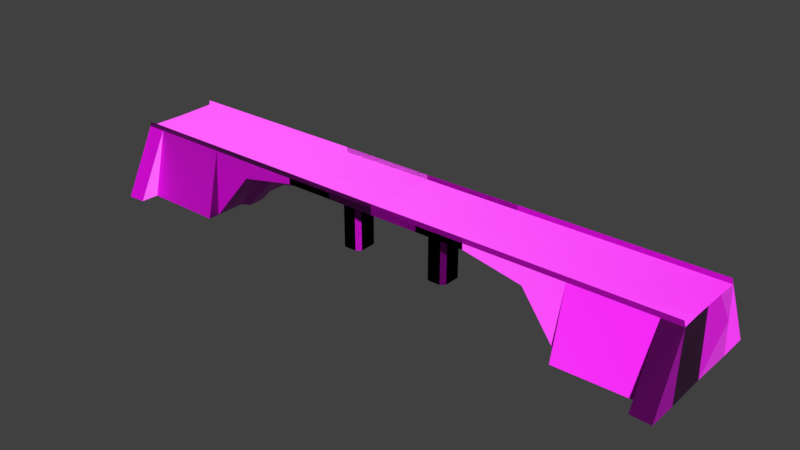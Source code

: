 # Source: Overpass_2.blend  (saved by Blender 2.80.75; exported with 4.5.12 LTS)
import bpy
from mathutils import Matrix  # noqa: F401  (used for matrix-valued properties, if any)

bpy.ops.wm.read_factory_settings(use_empty=True)
scene = bpy.context.scene
scene.name = 'Scene'

# ---- collections
col_collection_1 = bpy.data.collections.new('Collection 1'); scene.collection.children.link(col_collection_1)

# ---- images (referenced by path relative to the original .blend; pixels are not part of the script)
import os
ASSET_DIR = os.environ.get("B2B_ASSET_DIR", "")  # directory of the original .blend (textures are referenced by path, not embedded)
HERE = os.path.dirname(os.path.abspath(__file__))  # packed textures are extracted next to this script under _unpacked/

def load_image(name, relpath, width, height, colorspace="sRGB"):
    """Load a texture the original file referenced (path relative to the .blend, or extracted next to this script)."""
    p = next((c for c in (os.path.join(HERE, relpath), os.path.join(ASSET_DIR, relpath)) if relpath and os.path.exists(c)), "")
    if p:
        img = bpy.data.images.load(p, check_existing=True)
        img.name = name
    else:  # same state as the original file: an image datablock whose file is absent (Cycles renders it pink)
        img = bpy.data.images.new(name, width, height)
        img.source = "FILE"
        img.filepath = "//" + (relpath or name)
    img.colorspace_settings.name = colorspace
    return img
img_facility_textures_child_png = load_image('Facility Textures CHILD.png', 'Facility Textures CHILD.png', 1024, 1024, 'sRGB')
img_facility_normals_2_png = load_image('Facility Normals 2.png', 'Facility Normals 2.png', 1024, 1024, 'sRGB')

# ---- materials (node trees are filled in below, after node groups)
mat_texture = bpy.data.materials.new('Texture')
mat_texture.use_transparent_shadow = False

# ---- material node trees
mat_texture.use_nodes = True; mat_texture.node_tree.nodes.clear()
_N = mat_texture.node_tree.nodes; _L = mat_texture.node_tree.links
n0 = _N.new('ShaderNodeOutputMaterial'); n0.name = 'Material Output'; n0.location = (427, 338)
n1 = _N.new('ShaderNodeBsdfPrincipled'); n1.name = 'Principled BSDF'; n1.location = (137, 338)
n1.distribution = 'GGX'
n1.subsurface_method = 'BURLEY'
n1.inputs[3].default_value = 1.45
n1.inputs[27].default_value = (0.0, 0.0, 0.0, 1.0)
n1.inputs[28].default_value = 1.0
n2 = _N.new('ShaderNodeTexImage'); n2.name = 'Image Texture'; n2.location = (-460, 470)
n2.image = img_facility_textures_child_png
n3 = _N.new('ShaderNodeTexImage'); n3.name = 'Image Texture.001'; n3.location = (-454, -364)
n3.image = img_facility_textures_child_png
n4 = _N.new('ShaderNodeNormalMap'); n4.name = 'Normal Map'; n4.location = (-286, 43)
n5 = _N.new('ShaderNodeTexImage'); n5.name = 'Image Texture.002'; n5.location = (-753, 108)
n5.image = img_facility_normals_2_png
_L.new(n1.outputs[0], n0.inputs[0])
_L.new(n2.outputs[0], n1.inputs[0])
_L.new(n4.outputs[0], n1.inputs[5])
_L.new(n5.outputs[0], n4.inputs[1])
n0.is_active_output = True

# ---- world
world_world = bpy.data.worlds.new('World'); scene.world = world_world
world_world.color = (0.05088, 0.05088, 0.05088)
world_world.use_sun_shadow = False
world_world.sun_shadow_jitter_overblur = 0.0

# ---- meshes
me_cube = bpy.data.meshes.new('Cube')
me_cube.from_pydata([(0.02773, -5.056, 8.607), (-0.04238, -5.034, 9.39), (0.02773, -1.685, 7.496), (0.02773, -1.081, 6.61), (5.509, -1.685, 7.496), (5.023, -1.081, 6.61), (5.509, -1.685, 0.7851), (5.023, -1.081, 0.7286), (38.21, -5.056, 9.379), (12.7, -5.056, 8.607), (6.364, -5.056, 8.607), (6.364, -5.056, 9.379), (38.21, -5.587, 0.7479), (20.27, -5.056, 7.104), (25.37, -5.587, 0.7479), (12.7, -5.056, 10.04), (25.41, -5.056, 10.04), (38.04, -5.056, 10.04), (12.7, -1.685, 7.496), (6.364, -1.685, 7.496), (20.27, -1.685, 5.992), (25.37, -1.685, 0.7479), (12.7, -1.081, 6.61), (6.364, -1.081, 6.61), (20.27, -1.081, 5.107), (24.37, -1.081, 0.7159), (7.219, -1.685, 7.496), (7.705, -1.081, 6.61), (6.364, -1.685, 0.7851), (7.219, -1.685, 0.7851), (7.705, -1.081, 0.7286), (25.41, -5.056, 9.379), (12.7, -5.056, 9.372), (-0.04238, -5.034, 9.975), (35.86, -5.587, 0.7479), (35.66, -5.056, 10.04), (35.68, -5.056, 9.379), (25.37, -7.103, 0.7479), (35.67, -7.103, 0.8341), (38.21, -9.47, 0.7832), (35.67, -9.47, 0.9032), (38.13, -2.528, 9.379), (38.13, 0.005251, 0.7479), (38.21, -5.321, 5.063), (0.02773, 5.056, 8.607), (-0.04238, 5.034, 9.39), (0.02773, 1.685, 7.496), (0.02773, 1.081, 6.61), (5.509, 1.685, 7.496), (5.023, 1.081, 6.61), (5.509, 1.685, 0.7851), (5.023, 1.081, 0.7286), (38.21, 5.056, 9.379), (12.7, 5.056, 8.607), (6.364, 5.056, 8.607), (6.364, 5.056, 9.379), (38.21, 5.587, 0.7479), (20.27, 5.056, 7.104), (25.37, 5.587, 0.7479), (12.7, 5.056, 10.04), (25.41, 5.056, 10.04), (38.04, 5.056, 10.04), (12.7, 1.685, 7.496), (6.364, 1.685, 7.496), (38.05, 0.0, 9.379), (20.27, 1.685, 5.992), (25.37, 1.685, 0.7479), (12.7, 1.081, 6.61), (6.364, 1.081, 6.61), (20.27, 1.081, 5.107), (24.37, 1.081, 0.7159), (7.219, 1.685, 7.496), (7.705, 1.081, 6.61), (6.364, 1.685, 0.7851), (7.219, 1.685, 0.7851), (7.705, 1.081, 0.7286), (0.02773, 0.0, 6.61), (5.023, 0.0, 6.61), (5.023, 0.0, 0.7286), (12.7, 0.0, 6.61), (20.27, 0.0, 5.107), (24.37, 0.0, 0.7159), (7.705, 0.0, 6.61), (7.705, 0.0, 0.7286), (25.41, 5.056, 9.379), (12.7, 5.056, 9.372), (-0.04238, 5.034, 9.975), (35.86, 5.587, 0.7479), (35.66, 5.056, 10.04), (35.68, 5.056, 9.379), (25.37, 7.103, 0.7479), (35.67, 7.103, 0.8341), (38.21, 9.47, 0.7832), (35.67, 9.47, 0.9032), (38.13, 2.528, 9.379), (38.13, -0.005251, 0.7479), (38.21, 5.321, 5.063), (0.02773, -5.056, 8.607), (-0.04238, -5.034, 9.39), (0.02773, -1.685, 7.496), (0.02773, -1.081, 6.61), (5.509, -1.685, 7.496), (5.023, -1.081, 6.61), (5.509, -1.685, 0.7851), (5.023, -1.081, 0.7286), (12.7, -5.056, 8.607), (6.364, -5.056, 8.607), (6.364, -5.056, 9.379), (12.7, -5.056, 10.04), (12.7, -1.685, 7.496), (6.364, -1.685, 7.496), (12.7, -1.081, 6.61), (6.364, -1.081, 6.61), (7.219, -1.685, 7.496), (7.705, -1.081, 6.61), (6.364, -1.685, 0.7851), (7.219, -1.685, 0.7851), (7.705, -1.081, 0.7286), (12.7, -5.056, 9.372), (-0.04238, -5.034, 9.975), (0.02773, 5.056, 8.607), (-0.04238, 5.034, 9.39), (0.02773, 1.685, 7.496), (0.02773, 1.081, 6.61), (5.509, 1.685, 7.496), (5.023, 1.081, 6.61), (5.509, 1.685, 0.7851), (5.023, 1.081, 0.7286), (12.7, 5.056, 8.607), (6.364, 5.056, 8.607), (6.364, 5.056, 9.379), (12.7, 5.056, 10.04), (12.7, 1.685, 7.496), (6.364, 1.685, 7.496), (12.7, 1.081, 6.61), (6.364, 1.081, 6.61), (7.219, 1.685, 7.496), (7.705, 1.081, 6.61), (6.364, 1.685, 0.7851), (7.219, 1.685, 0.7851), (7.705, 1.081, 0.7286), (0.02773, 0.0, 6.61), (5.023, 0.0, 6.61), (5.023, 0.0, 0.7286), (12.7, 0.0, 6.61), (7.705, 0.0, 6.61), (7.705, 0.0, 0.7286), (12.7, 5.056, 9.372), (-0.04238, 5.034, 9.975), (-0.02773, -5.056, 8.607), (0.04238, -5.034, 9.39), (-0.02773, -1.685, 7.496), (-0.02773, -1.081, 6.61), (-5.509, -1.685, 7.496), (-5.023, -1.081, 6.61), (-5.509, -1.685, 0.7851), (-5.023, -1.081, 0.7286), (-38.21, -5.056, 9.379), (-12.7, -5.056, 8.607), (-6.364, -5.056, 8.607), (-6.364, -5.056, 9.379), (-38.21, -5.587, 0.7479), (-20.27, -5.056, 7.104), (-25.37, -5.587, 0.7479), (-12.7, -5.056, 10.04), (-25.41, -5.056, 10.04), (-38.04, -5.056, 10.04), (-12.7, -1.685, 7.496), (-6.364, -1.685, 7.496), (-20.27, -1.685, 5.992), (-25.37, -1.685, 0.7479), (-12.7, -1.081, 6.61), (-6.364, -1.081, 6.61), (-20.27, -1.081, 5.107), (-24.37, -1.081, 0.7159), (-7.219, -1.685, 7.496), (-7.705, -1.081, 6.61), (-6.364, -1.685, 0.7851), (-7.219, -1.685, 0.7851), (-7.705, -1.081, 0.7286), (-25.41, -5.056, 9.379), (-12.7, -5.056, 9.372), (0.04238, -5.034, 9.975), (-35.86, -5.587, 0.7479), (-35.66, -5.056, 10.04), (-35.68, -5.056, 9.379), (-25.37, -7.103, 0.7479), (-35.67, -7.103, 0.8341), (-38.21, -9.47, 0.7832), (-35.67, -9.47, 0.9032), (-38.13, -2.528, 9.379), (-38.13, 0.005251, 0.7479), (-38.21, -5.321, 5.063), (-0.02773, 5.056, 8.607), (0.04238, 5.034, 9.39), (-0.02773, 1.685, 7.496), (-0.02773, 1.081, 6.61), (-5.509, 1.685, 7.496), (-5.023, 1.081, 6.61), (-5.509, 1.685, 0.7851), (-5.023, 1.081, 0.7286), (-38.21, 5.056, 9.379), (-12.7, 5.056, 8.607), (-6.364, 5.056, 8.607), (-6.364, 5.056, 9.379), (-38.21, 5.587, 0.7479), (-20.27, 5.056, 7.104), (-25.37, 5.587, 0.7479), (-12.7, 5.056, 10.04), (-25.41, 5.056, 10.04), (-38.04, 5.056, 10.04), (-12.7, 1.685, 7.496), (-6.364, 1.685, 7.496), (-38.05, 0.0, 9.379), (-20.27, 1.685, 5.992), (-25.37, 1.685, 0.7479), (-12.7, 1.081, 6.61), (-6.364, 1.081, 6.61), (-20.27, 1.081, 5.107), (-24.37, 1.081, 0.7159), (-7.219, 1.685, 7.496), (-7.705, 1.081, 6.61), (-6.364, 1.685, 0.7851), (-7.219, 1.685, 0.7851), (-7.705, 1.081, 0.7286), (-0.02773, 0.0, 6.61), (-5.023, 0.0, 6.61), (-5.023, 0.0, 0.7286), (-12.7, 0.0, 6.61), (-20.27, 0.0, 5.107), (-24.37, 0.0, 0.7159), (-7.705, 0.0, 6.61), (-7.705, 0.0, 0.7286), (-25.41, 5.056, 9.379), (-12.7, 5.056, 9.372), (0.04238, 5.034, 9.975), (-35.86, 5.587, 0.7479), (-35.66, 5.056, 10.04), (-35.68, 5.056, 9.379), (-25.37, 7.103, 0.7479), (-35.67, 7.103, 0.8341), (-38.21, 9.47, 0.7832), (-35.67, 9.47, 0.9032), (-38.13, 2.528, 9.379), (-38.13, -0.005251, 0.7479), (-38.21, 5.321, 5.063), (-0.02773, -5.056, 8.607), (0.04238, -5.034, 9.39), (-0.02773, -1.685, 7.496), (-0.02773, -1.081, 6.61), (-5.509, -1.685, 7.496), (-5.023, -1.081, 6.61), (-5.509, -1.685, 0.7851), (-5.023, -1.081, 0.7286), (-12.7, -5.056, 8.607), (-6.364, -5.056, 8.607), (-6.364, -5.056, 9.379), (-12.7, -5.056, 10.04), (-12.7, -1.685, 7.496), (-6.364, -1.685, 7.496), (-12.7, -1.081, 6.61), (-6.364, -1.081, 6.61), (-7.219, -1.685, 7.496), (-7.705, -1.081, 6.61), (-6.364, -1.685, 0.7851), (-7.219, -1.685, 0.7851), (-7.705, -1.081, 0.7286), (-12.7, -5.056, 9.372), (0.04238, -5.034, 9.975), (-0.02773, 5.056, 8.607), (0.04238, 5.034, 9.39), (-0.02773, 1.685, 7.496), (-0.02773, 1.081, 6.61), (-5.509, 1.685, 7.496), (-5.023, 1.081, 6.61), (-5.509, 1.685, 0.7851), (-5.023, 1.081, 0.7286), (-12.7, 5.056, 8.607), (-6.364, 5.056, 8.607), (-6.364, 5.056, 9.379), (-12.7, 5.056, 10.04), (-12.7, 1.685, 7.496), (-6.364, 1.685, 7.496), (-12.7, 1.081, 6.61), (-6.364, 1.081, 6.61), (-7.219, 1.685, 7.496), (-7.705, 1.081, 6.61), (-6.364, 1.685, 0.7851), (-7.219, 1.685, 0.7851), (-7.705, 1.081, 0.7286), (-0.02773, 0.0, 6.61), (-5.023, 0.0, 6.61), (-5.023, 0.0, 0.7286), (-12.7, 0.0, 6.61), (-7.705, 0.0, 6.61), (-7.705, 0.0, 0.7286), (-12.7, 5.056, 9.372), (0.04238, 5.034, 9.975)], [(19, 23), (63, 68), (110, 112), (133, 135), (168, 172), (212, 217), (259, 261), (282, 284), (11, 55)], [(19, 26, 18, 9, 10, 0, 2, 4), (77, 5, 3, 76), (4, 5, 7, 6), (4, 2, 3, 5), (19, 4, 6, 28, 29, 26), (5, 77, 78, 7), (18, 20, 13, 9), (36, 35, 16, 31), (20, 21, 14, 13), (20, 24, 25, 21), (80, 81, 25, 24), (82, 79, 22, 27), (79, 80, 24, 22), (26, 29, 30, 27), (18, 22, 24, 20), (26, 27, 22, 18), (27, 30, 83, 82), (8, 17, 35, 36), (9, 32, 11, 10), (13, 14, 31, 32, 9), (1, 0, 10, 11), (15, 32, 31, 16), (15, 33, 1, 11, 32), (12, 43, 8, 36, 34), (14, 34, 36, 31), (40, 39, 8, 36), (12, 34, 40, 39), (34, 14, 37, 38), (37, 31, 36, 38), (34, 40, 38), (12, 39, 8, 43), (37, 14, 31), (38, 36, 40), (8, 41, 64, 42, 12, 43), (78, 83, 30, 29, 28, 6, 7), (63, 48, 46, 44, 54, 53, 62, 71), (77, 76, 47, 49), (48, 50, 51, 49), (48, 49, 47, 46), (63, 71, 74, 73, 50, 48), (49, 51, 78, 77), (62, 53, 57, 65), (89, 84, 60, 88), (65, 57, 58, 66), (65, 66, 70, 69), (80, 69, 70, 81), (82, 72, 67, 79), (79, 67, 69, 80), (71, 72, 75, 74), (62, 65, 69, 67), (71, 62, 67, 72), (72, 82, 83, 75), (52, 89, 88, 61), (53, 54, 55, 85), (57, 53, 85, 84, 58), (45, 55, 54, 44), (59, 60, 84, 85), (59, 85, 55, 45, 86), (56, 87, 89, 52, 96), (58, 84, 89, 87), (93, 89, 52, 92), (56, 92, 93, 87), (87, 91, 90, 58), (90, 91, 89, 84), (87, 91, 93), (56, 96, 52, 92), (90, 84, 58), (91, 93, 89), (52, 96, 56, 95, 64, 94), (78, 51, 50, 73, 74, 75, 83), (110, 113, 109, 105, 106, 97, 99, 101), (142, 102, 100, 141), (101, 102, 104, 103), (101, 99, 100, 102), (110, 101, 103, 115, 116, 113), (102, 142, 143, 104), (145, 144, 111, 114), (113, 116, 117, 114), (113, 114, 111, 109), (114, 117, 146, 145), (105, 118, 107, 106), (98, 97, 106, 107), (108, 119, 98, 107, 118), (143, 146, 117, 116, 115, 103, 104), (133, 124, 122, 120, 129, 128, 132, 136), (142, 141, 123, 125), (124, 126, 127, 125), (124, 125, 123, 122), (133, 136, 139, 138, 126, 124), (125, 127, 143, 142), (145, 137, 134, 144), (136, 137, 140, 139), (136, 132, 134, 137), (137, 145, 146, 140), (128, 129, 130, 147), (121, 130, 129, 120), (131, 147, 130, 121, 148), (143, 127, 126, 138, 139, 140, 146), (168, 153, 151, 149, 159, 158, 167, 175), (226, 225, 152, 154), (153, 155, 156, 154), (153, 154, 152, 151), (168, 175, 178, 177, 155, 153), (154, 156, 227, 226), (167, 158, 162, 169), (185, 180, 165, 184), (169, 162, 163, 170), (169, 170, 174, 173), (229, 173, 174, 230), (231, 176, 171, 228), (228, 171, 173, 229), (175, 176, 179, 178), (167, 169, 173, 171), (175, 167, 171, 176), (176, 231, 232, 179), (157, 185, 184, 166), (158, 159, 160, 181), (162, 158, 181, 180, 163), (150, 160, 159, 149), (164, 165, 180, 181), (164, 181, 160, 150, 182), (161, 183, 185, 157, 192), (163, 180, 185, 183), (189, 185, 157, 188), (161, 188, 189, 183), (183, 187, 186, 163), (186, 187, 185, 180), (183, 187, 189), (161, 192, 157, 188), (186, 180, 163), (187, 189, 185), (157, 192, 161, 191, 213, 190), (227, 156, 155, 177, 178, 179, 232), (212, 220, 211, 202, 203, 193, 195, 197), (226, 198, 196, 225), (197, 198, 200, 199), (197, 195, 196, 198), (212, 197, 199, 222, 223, 220), (198, 226, 227, 200), (211, 214, 206, 202), (238, 237, 209, 233), (214, 215, 207, 206), (214, 218, 219, 215), (229, 230, 219, 218), (231, 228, 216, 221), (228, 229, 218, 216), (220, 223, 224, 221), (211, 216, 218, 214), (220, 221, 216, 211), (221, 224, 232, 231), (201, 210, 237, 238), (202, 234, 204, 203), (206, 207, 233, 234, 202), (194, 193, 203, 204), (208, 234, 233, 209), (208, 235, 194, 204, 234), (205, 245, 201, 238, 236), (207, 236, 238, 233), (242, 241, 201, 238), (205, 236, 242, 241), (236, 207, 239, 240), (239, 233, 238, 240), (236, 242, 240), (205, 241, 201, 245), (239, 207, 233), (240, 238, 242), (201, 243, 213, 244, 205, 245), (227, 232, 224, 223, 222, 199, 200), (259, 250, 248, 246, 255, 254, 258, 262), (291, 290, 249, 251), (250, 252, 253, 251), (250, 251, 249, 248), (259, 262, 265, 264, 252, 250), (251, 253, 292, 291), (294, 263, 260, 293), (262, 263, 266, 265), (262, 258, 260, 263), (263, 294, 295, 266), (254, 255, 256, 267), (247, 256, 255, 246), (257, 267, 256, 247, 268), (292, 253, 252, 264, 265, 266, 295), (282, 285, 281, 277, 278, 269, 271, 273), (291, 274, 272, 290), (273, 274, 276, 275), (273, 271, 272, 274), (282, 273, 275, 287, 288, 285), (274, 291, 292, 276), (294, 293, 283, 286), (285, 288, 289, 286), (285, 286, 283, 281), (286, 289, 295, 294), (277, 296, 279, 278), (270, 269, 278, 279), (280, 297, 270, 279, 296), (292, 295, 289, 288, 287, 275, 276), (41, 8, 36, 31, 32, 118, 107, 11, 247, 98, 160, 256, 267, 181, 180, 185, 157, 190, 213, 243, 201, 238, 233, 296, 234, 204, 279, 121, 270, 55, 130, 147, 85, 84, 89, 52, 94)])
me_cube.polygons.foreach_set('material_index', [1, 0, 1, 1, 1, 0, 1, 0, 1, 1, 0, 0, 0, 1, 1, 1, 0, 0, 1, 1, 1, 0, 1, 0, 0, 1, 0, 0, 0, 0, 1, 0, 1, 0, 0, 1, 0, 1, 1, 1, 0, 1, 0, 1, 1, 0, 0, 0, 1, 1, 1, 0, 0, 1, 1, 1, 0, 1, 0, 0, 1, 0, 0, 0, 0, 1, 0, 1, 0, 0, 1, 0, 1, 1, 1, 0, 0, 1, 1, 0, 1, 1, 1, 0, 1, 0, 1, 1, 1, 0, 0, 1, 1, 0, 1, 1, 1, 0, 1, 0, 1, 1, 1, 0, 1, 0, 1, 1, 0, 0, 0, 1, 1, 1, 0, 0, 1, 1, 1, 0, 1, 0, 0, 1, 0, 0, 0, 0, 1, 0, 1, 0, 0, 1, 0, 1, 1, 1, 0, 1, 0, 1, 1, 0, 0, 0, 1, 1, 1, 0, 0, 1, 1, 1, 0, 1, 0, 0, 1, 0, 0, 0, 0, 1, 0, 1, 0, 0, 1, 0, 1, 1, 1, 0, 0, 1, 1, 0, 1, 1, 1, 0, 1, 0, 1, 1, 1, 0, 0, 1, 1, 0, 1, 1, 1, 0, 1])
_uv = me_cube.uv_layers.new(name='UVMap')
_uv.uv.foreach_set('vector', [0.9216, 0.5861, 0.9267, 0.5861, 0.962, 0.5855, 0.9632, 0.7225, 0.9227, 0.7231, 0.8774, 0.7237, 0.8762, 0.5868, 0.9164, 0.5862, 0.4461, 0.6903, 0.4477, 0.6903, 0.4477, 0.6955, 0.4461, 0.6955, 0.5983, 0.1308, 0.5571, 0.1704, 0.2391, 0.1703, 0.2386, 0.1308, 0.5915, 0.1675, 0.2402, 0.1687, 0.2412, 0.1274, 0.5563, 0.1296, 0.896, 0.2465, 0.9501, 0.2465, 0.9507, 0.1337, 0.8966, 0.1337, 0.8425, 0.1336, 0.842, 0.2464, 0.3705, 0.5048, 0.3953, 0.5048, 0.396, 0.5602, 0.3712, 0.5603, 0.839, 0.5859, 1.001, 0.5833, 1.001, 0.7213, 0.8397, 0.7239, 0.2896, 0.6101, 0.2894, 0.6114, 0.1843, 0.6115, 0.1842, 0.6102, 0.8572, 0.7078, 0.8532, 0.5738, 0.9882, 0.5749, 0.9883, 0.7205, 0.2465, 0.1688, 0.2749, 0.1292, 0.5699, 0.1289, 0.6, 0.1686, 0.4461, 0.6745, 0.4461, 0.6702, 0.4477, 0.6702, 0.4477, 0.6745, 0.4461, 0.6875, 0.4461, 0.6823, 0.4477, 0.6823, 0.4477, 0.6875, 0.4461, 0.6823, 0.4461, 0.6745, 0.4477, 0.6745, 0.4477, 0.6823, 0.2448, 0.1285, 0.5965, 0.1298, 0.5985, 0.1701, 0.2876, 0.169, 0.2467, 0.1709, 0.2548, 0.1277, 0.603, 0.13, 0.5949, 0.1732, 0.2424, 0.1686, 0.2624, 0.1284, 0.5963, 0.1279, 0.5962, 0.1686, 0.3704, 0.5048, 0.3712, 0.5603, 0.3463, 0.5603, 0.3456, 0.5049, 0.292, 0.6083, 0.292, 0.6112, 0.2813, 0.6112, 0.2814, 0.6083, 0.2554, 0.5858, 0.2555, 0.6108, 0.2198, 0.6106, 0.2197, 0.5854, 0.5402, 0.6134, 0.4743, 0.571, 0.5644, 0.5714, 0.5633, 0.6756, 0.5553, 0.6755, 0.215, 0.6101, 0.215, 0.5859, 0.2507, 0.5863, 0.2507, 0.6102, 0.1763, 0.6115, 0.1763, 0.6102, 0.2929, 0.6101, 0.2929, 0.6114, 0.292, 0.611, 0.1767, 0.611, 0.1767, 0.6098, 0.2346, 0.6098, 0.2919, 0.6097, 0.0, 0.0, 0.0, 0.0, 0.0, 0.0, 0.0, 0.0, 0.0, 0.0, 0.0, 0.0, 0.0, 0.0, 0.0, 0.0, 0.0, 0.0, 0.9174, 0.1227, 0.8714, 0.1226, 0.8711, 0.2546, 0.9167, 0.2546, 0.4534, 0.656, 0.4534, 0.6626, 0.4534, 0.6626, 0.4534, 0.656, 0.4534, 0.6626, 0.4534, 0.6692, 0.4534, 0.6692, 0.4534, 0.6626, 0.5653, 0.6968, 0.5652, 0.7342, 0.4586, 0.7343, 0.4585, 0.6972, 0.4534, 0.6626, 0.4534, 0.6626, 0.4534, 0.6626, 0.8302, 0.1222, 0.8714, 0.1226, 0.8711, 0.2546, 0.8506, 0.1884, 0.0, 0.0, 0.0, 0.0, 0.0, 0.0, 0.9591, 0.1219, 0.9167, 0.2546, 0.9174, 0.1227, 0.0, 0.0, 0.0, 0.0, 0.0, 0.0, 0.0, 0.0, 0.0, 0.0, 0.0, 0.0, 0.5352, 0.478, 0.5352, 0.5361, 0.5117, 0.5361, 0.4986, 0.5256, 0.4986, 0.5071, 0.4986, 0.4885, 0.5117, 0.478, 0.9216, 0.5861, 0.9164, 0.5862, 0.8762, 0.5868, 0.8774, 0.7237, 0.9227, 0.7231, 0.9632, 0.7225, 0.962, 0.5855, 0.9267, 0.5861, 0.4461, 0.6903, 0.4461, 0.6955, 0.4477, 0.6955, 0.4477, 0.6903, 0.5983, 0.1308, 0.2386, 0.1308, 0.2391, 0.1703, 0.5571, 0.1704, 0.5915, 0.1675, 0.5563, 0.1296, 0.2412, 0.1274, 0.2402, 0.1687, 0.896, 0.2465, 0.842, 0.2464, 0.8425, 0.1336, 0.8966, 0.1337, 0.9507, 0.1337, 0.9501, 0.2465, 0.3705, 0.5048, 0.3712, 0.5603, 0.396, 0.5602, 0.3953, 0.5048, 0.839, 0.5859, 0.8397, 0.7239, 1.001, 0.7213, 1.001, 0.5833, 0.2896, 0.6101, 0.1842, 0.6102, 0.1843, 0.6115, 0.2894, 0.6114, 0.8572, 0.7078, 0.9883, 0.7205, 0.9882, 0.5749, 0.8532, 0.5738, 0.2465, 0.1688, 0.6, 0.1686, 0.5699, 0.1289, 0.2749, 0.1292, 0.4461, 0.6745, 0.4477, 0.6745, 0.4477, 0.6702, 0.4461, 0.6702, 0.4461, 0.6875, 0.4477, 0.6875, 0.4477, 0.6823, 0.4461, 0.6823, 0.4461, 0.6823, 0.4477, 0.6823, 0.4477, 0.6745, 0.4461, 0.6745, 0.2448, 0.1285, 0.2876, 0.169, 0.5985, 0.1701, 0.5965, 0.1298, 0.2467, 0.1709, 0.5949, 0.1732, 0.603, 0.13, 0.2548, 0.1277, 0.2424, 0.1686, 0.5962, 0.1686, 0.5963, 0.1279, 0.2624, 0.1284, 0.3704, 0.5048, 0.3456, 0.5049, 0.3463, 0.5603, 0.3712, 0.5603, 0.292, 0.6083, 0.2814, 0.6083, 0.2813, 0.6112, 0.292, 0.6112, 0.2554, 0.5858, 0.2197, 0.5854, 0.2198, 0.6106, 0.2555, 0.6108, 0.5402, 0.6134, 0.5553, 0.6755, 0.5633, 0.6756, 0.5644, 0.5714, 0.4743, 0.571, 0.215, 0.6101, 0.2507, 0.6102, 0.2507, 0.5863, 0.215, 0.5859, 0.1763, 0.6115, 0.2929, 0.6114, 0.2929, 0.6101, 0.1763, 0.6102, 0.292, 0.611, 0.2919, 0.6097, 0.2346, 0.6098, 0.1767, 0.6098, 0.1767, 0.611, 0.0, 0.0, 0.0, 0.0, 0.0, 0.0, 0.0, 0.0, 0.0, 0.0, 0.0, 0.0, 0.0, 0.0, 0.0, 0.0, 0.0, 0.0, 0.9174, 0.1227, 0.9167, 0.2546, 0.8711, 0.2546, 0.8714, 0.1226, 0.4534, 0.656, 0.4534, 0.656, 0.4534, 0.6626, 0.4534, 0.6626, 0.4534, 0.6626, 0.4534, 0.6626, 0.4534, 0.6692, 0.4534, 0.6692, 0.5653, 0.6968, 0.4585, 0.6972, 0.4586, 0.7343, 0.5652, 0.7342, 0.4534, 0.6626, 0.4534, 0.6626, 0.4534, 0.6626, 0.8302, 0.1222, 0.8506, 0.1884, 0.8711, 0.2546, 0.8714, 0.1226, 0.0, 0.0, 0.0, 0.0, 0.0, 0.0, 0.9591, 0.1219, 0.9174, 0.1227, 0.9167, 0.2546, 0.0, 0.0, 0.0, 0.0, 0.0, 0.0, 0.0, 0.0, 0.0, 0.0, 0.0, 0.0, 0.5352, 0.478, 0.5117, 0.478, 0.4986, 0.4885, 0.4986, 0.5071, 0.4986, 0.5256, 0.5117, 0.5361, 0.5352, 0.5361, 0.9216, 0.5861, 0.9267, 0.5861, 0.962, 0.5855, 0.9632, 0.7225, 0.9227, 0.7231, 0.8774, 0.7237, 0.8762, 0.5868, 0.9164, 0.5862, 0.4461, 0.6903, 0.4477, 0.6903, 0.4477, 0.6955, 0.4461, 0.6955, 0.5983, 0.1308, 0.5571, 0.1704, 0.2391, 0.1703, 0.2386, 0.1308, 0.5915, 0.1675, 0.2402, 0.1687, 0.2412, 0.1274, 0.5563, 0.1296, 0.896, 0.2465, 0.9501, 0.2465, 0.9507, 0.1337, 0.8966, 0.1337, 0.8425, 0.1336, 0.842, 0.2464, 0.3705, 0.5048, 0.3953, 0.5048, 0.396, 0.5602, 0.3712, 0.5603, 0.4461, 0.6875, 0.4461, 0.6823, 0.4477, 0.6823, 0.4477, 0.6875, 0.2448, 0.1285, 0.5965, 0.1298, 0.5985, 0.1701, 0.2876, 0.169, 0.2424, 0.1686, 0.2624, 0.1284, 0.5963, 0.1279, 0.5962, 0.1686, 0.3704, 0.5048, 0.3712, 0.5603, 0.3463, 0.5603, 0.3456, 0.5049, 0.2554, 0.5858, 0.2555, 0.6108, 0.2198, 0.6106, 0.2197, 0.5854, 0.215, 0.6101, 0.215, 0.5859, 0.2507, 0.5863, 0.2507, 0.6102, 0.292, 0.611, 0.1767, 0.611, 0.1767, 0.6098, 0.2346, 0.6098, 0.2919, 0.6097, 0.5352, 0.478, 0.5352, 0.5361, 0.5117, 0.5361, 0.4986, 0.5256, 0.4986, 0.5071, 0.4986, 0.4885, 0.5117, 0.478, 0.9216, 0.5861, 0.9164, 0.5862, 0.8762, 0.5868, 0.8774, 0.7237, 0.9227, 0.7231, 0.9632, 0.7225, 0.962, 0.5855, 0.9267, 0.5861, 0.4461, 0.6903, 0.4461, 0.6955, 0.4477, 0.6955, 0.4477, 0.6903, 0.5983, 0.1308, 0.2386, 0.1308, 0.2391, 0.1703, 0.5571, 0.1704, 0.5915, 0.1675, 0.5563, 0.1296, 0.2412, 0.1274, 0.2402, 0.1687, 0.896, 0.2465, 0.842, 0.2464, 0.8425, 0.1336, 0.8966, 0.1337, 0.9507, 0.1337, 0.9501, 0.2465, 0.3705, 0.5048, 0.3712, 0.5603, 0.396, 0.5602, 0.3953, 0.5048, 0.4461, 0.6875, 0.4477, 0.6875, 0.4477, 0.6823, 0.4461, 0.6823, 0.2448, 0.1285, 0.2876, 0.169, 0.5985, 0.1701, 0.5965, 0.1298, 0.2424, 0.1686, 0.5962, 0.1686, 0.5963, 0.1279, 0.2624, 0.1284, 0.3704, 0.5048, 0.3456, 0.5049, 0.3463, 0.5603, 0.3712, 0.5603, 0.2554, 0.5858, 0.2197, 0.5854, 0.2198, 0.6106, 0.2555, 0.6108, 0.215, 0.6101, 0.2507, 0.6102, 0.2507, 0.5863, 0.215, 0.5859, 0.292, 0.611, 0.2919, 0.6097, 0.2346, 0.6098, 0.1767, 0.6098, 0.1767, 0.611, 0.5352, 0.478, 0.5117, 0.478, 0.4986, 0.4885, 0.4986, 0.5071, 0.4986, 0.5256, 0.5117, 0.5361, 0.5352, 0.5361, 0.9216, 0.5861, 0.9164, 0.5862, 0.8762, 0.5868, 0.8774, 0.7237, 0.9227, 0.7231, 0.9632, 0.7225, 0.962, 0.5855, 0.9267, 0.5861, 0.4461, 0.6903, 0.4461, 0.6955, 0.4477, 0.6955, 0.4477, 0.6903, 0.5983, 0.1308, 0.2386, 0.1308, 0.2391, 0.1703, 0.5571, 0.1704, 0.5915, 0.1675, 0.5563, 0.1296, 0.2412, 0.1274, 0.2402, 0.1687, 0.896, 0.2465, 0.842, 0.2464, 0.8425, 0.1336, 0.8966, 0.1337, 0.9507, 0.1337, 0.9501, 0.2465, 0.3705, 0.5048, 0.3712, 0.5603, 0.396, 0.5602, 0.3953, 0.5048, 0.839, 0.5859, 0.8397, 0.7239, 1.001, 0.7213, 1.001, 0.5833, 0.2896, 0.6101, 0.1842, 0.6102, 0.1843, 0.6115, 0.2894, 0.6114, 0.8572, 0.7078, 0.9883, 0.7205, 0.9882, 0.5749, 0.8532, 0.5738, 0.2465, 0.1688, 0.6, 0.1686, 0.5699, 0.1289, 0.2749, 0.1292, 0.4461, 0.6745, 0.4477, 0.6745, 0.4477, 0.6702, 0.4461, 0.6702, 0.4461, 0.6875, 0.4477, 0.6875, 0.4477, 0.6823, 0.4461, 0.6823, 0.4461, 0.6823, 0.4477, 0.6823, 0.4477, 0.6745, 0.4461, 0.6745, 0.2448, 0.1285, 0.2876, 0.169, 0.5985, 0.1701, 0.5965, 0.1298, 0.2467, 0.1709, 0.5949, 0.1732, 0.603, 0.13, 0.2548, 0.1277, 0.2424, 0.1686, 0.5962, 0.1686, 0.5963, 0.1279, 0.2624, 0.1284, 0.3704, 0.5048, 0.3456, 0.5049, 0.3463, 0.5603, 0.3712, 0.5603, 0.292, 0.6083, 0.2814, 0.6083, 0.2813, 0.6112, 0.292, 0.6112, 0.2554, 0.5858, 0.2197, 0.5854, 0.2198, 0.6106, 0.2555, 0.6108, 0.5402, 0.6134, 0.5553, 0.6755, 0.5633, 0.6756, 0.5644, 0.5714, 0.4743, 0.571, 0.215, 0.6101, 0.2507, 0.6102, 0.2507, 0.5863, 0.215, 0.5859, 0.1763, 0.6115, 0.2929, 0.6114, 0.2929, 0.6101, 0.1763, 0.6102, 0.292, 0.611, 0.2919, 0.6097, 0.2346, 0.6098, 0.1767, 0.6098, 0.1767, 0.611, 0.0, 0.0, 0.0, 0.0, 0.0, 0.0, 0.0, 0.0, 0.0, 0.0, 0.0, 0.0, 0.0, 0.0, 0.0, 0.0, 0.0, 0.0, 0.9174, 0.1227, 0.9167, 0.2546, 0.8711, 0.2546, 0.8714, 0.1226, 0.4534, 0.656, 0.4534, 0.656, 0.4534, 0.6626, 0.4534, 0.6626, 0.4534, 0.6626, 0.4534, 0.6626, 0.4534, 0.6692, 0.4534, 0.6692, 0.5653, 0.6968, 0.4585, 0.6972, 0.4586, 0.7343, 0.5652, 0.7342, 0.4534, 0.6626, 0.4534, 0.6626, 0.4534, 0.6626, 0.8302, 0.1222, 0.8506, 0.1884, 0.8711, 0.2546, 0.8714, 0.1226, 0.0, 0.0, 0.0, 0.0, 0.0, 0.0, 0.9591, 0.1219, 0.9174, 0.1227, 0.9167, 0.2546, 0.0, 0.0, 0.0, 0.0, 0.0, 0.0, 0.0, 0.0, 0.0, 0.0, 0.0, 0.0, 0.5352, 0.478, 0.5117, 0.478, 0.4986, 0.4885, 0.4986, 0.5071, 0.4986, 0.5256, 0.5117, 0.5361, 0.5352, 0.5361, 0.9216, 0.5861, 0.9267, 0.5861, 0.962, 0.5855, 0.9632, 0.7225, 0.9227, 0.7231, 0.8774, 0.7237, 0.8762, 0.5868, 0.9164, 0.5862, 0.4461, 0.6903, 0.4477, 0.6903, 0.4477, 0.6955, 0.4461, 0.6955, 0.5983, 0.1308, 0.5571, 0.1704, 0.2391, 0.1703, 0.2386, 0.1308, 0.5915, 0.1675, 0.2402, 0.1687, 0.2412, 0.1274, 0.5563, 0.1296, 0.896, 0.2465, 0.9501, 0.2465, 0.9507, 0.1337, 0.8966, 0.1337, 0.8425, 0.1336, 0.842, 0.2464, 0.3705, 0.5048, 0.3953, 0.5048, 0.396, 0.5602, 0.3712, 0.5603, 0.839, 0.5859, 1.001, 0.5833, 1.001, 0.7213, 0.8397, 0.7239, 0.2896, 0.6101, 0.2894, 0.6114, 0.1843, 0.6115, 0.1842, 0.6102, 0.8572, 0.7078, 0.8532, 0.5738, 0.9882, 0.5749, 0.9883, 0.7205, 0.2465, 0.1688, 0.2749, 0.1292, 0.5699, 0.1289, 0.6, 0.1686, 0.4461, 0.6745, 0.4461, 0.6702, 0.4477, 0.6702, 0.4477, 0.6745, 0.4461, 0.6875, 0.4461, 0.6823, 0.4477, 0.6823, 0.4477, 0.6875, 0.4461, 0.6823, 0.4461, 0.6745, 0.4477, 0.6745, 0.4477, 0.6823, 0.2448, 0.1285, 0.5965, 0.1298, 0.5985, 0.1701, 0.2876, 0.169, 0.2467, 0.1709, 0.2548, 0.1277, 0.603, 0.13, 0.5949, 0.1732, 0.2424, 0.1686, 0.2624, 0.1284, 0.5963, 0.1279, 0.5962, 0.1686, 0.3704, 0.5048, 0.3712, 0.5603, 0.3463, 0.5603, 0.3456, 0.5049, 0.292, 0.6083, 0.292, 0.6112, 0.2813, 0.6112, 0.2814, 0.6083, 0.2554, 0.5858, 0.2555, 0.6108, 0.2198, 0.6106, 0.2197, 0.5854, 0.5402, 0.6134, 0.4743, 0.571, 0.5644, 0.5714, 0.5633, 0.6756, 0.5553, 0.6755, 0.215, 0.6101, 0.215, 0.5859, 0.2507, 0.5863, 0.2507, 0.6102, 0.1763, 0.6115, 0.1763, 0.6102, 0.2929, 0.6101, 0.2929, 0.6114, 0.292, 0.611, 0.1767, 0.611, 0.1767, 0.6098, 0.2346, 0.6098, 0.2919, 0.6097, 0.0, 0.0, 0.0, 0.0, 0.0, 0.0, 0.0, 0.0, 0.0, 0.0, 0.0, 0.0, 0.0, 0.0, 0.0, 0.0, 0.0, 0.0, 0.9174, 0.1227, 0.8714, 0.1226, 0.8711, 0.2546, 0.9167, 0.2546, 0.4534, 0.656, 0.4534, 0.6626, 0.4534, 0.6626, 0.4534, 0.656, 0.4534, 0.6626, 0.4534, 0.6692, 0.4534, 0.6692, 0.4534, 0.6626, 0.5653, 0.6968, 0.5652, 0.7342, 0.4586, 0.7343, 0.4585, 0.6972, 0.4534, 0.6626, 0.4534, 0.6626, 0.4534, 0.6626, 0.8302, 0.1222, 0.8714, 0.1226, 0.8711, 0.2546, 0.8506, 0.1884, 0.0, 0.0, 0.0, 0.0, 0.0, 0.0, 0.9591, 0.1219, 0.9167, 0.2546, 0.9174, 0.1227, 0.0, 0.0, 0.0, 0.0, 0.0, 0.0, 0.0, 0.0, 0.0, 0.0, 0.0, 0.0, 0.5352, 0.478, 0.5352, 0.5361, 0.5117, 0.5361, 0.4986, 0.5256, 0.4986, 0.5071, 0.4986, 0.4885, 0.5117, 0.478, 0.9216, 0.5861, 0.9164, 0.5862, 0.8762, 0.5868, 0.8774, 0.7237, 0.9227, 0.7231, 0.9632, 0.7225, 0.962, 0.5855, 0.9267, 0.5861, 0.4461, 0.6903, 0.4461, 0.6955, 0.4477, 0.6955, 0.4477, 0.6903, 0.5983, 0.1308, 0.2386, 0.1308, 0.2391, 0.1703, 0.5571, 0.1704, 0.5915, 0.1675, 0.5563, 0.1296, 0.2412, 0.1274, 0.2402, 0.1687, 0.896, 0.2465, 0.842, 0.2464, 0.8425, 0.1336, 0.8966, 0.1337, 0.9507, 0.1337, 0.9501, 0.2465, 0.3705, 0.5048, 0.3712, 0.5603, 0.396, 0.5602, 0.3953, 0.5048, 0.4461, 0.6875, 0.4477, 0.6875, 0.4477, 0.6823, 0.4461, 0.6823, 0.2448, 0.1285, 0.2876, 0.169, 0.5985, 0.1701, 0.5965, 0.1298, 0.2424, 0.1686, 0.5962, 0.1686, 0.5963, 0.1279, 0.2624, 0.1284, 0.3704, 0.5048, 0.3456, 0.5049, 0.3463, 0.5603, 0.3712, 0.5603, 0.2554, 0.5858, 0.2197, 0.5854, 0.2198, 0.6106, 0.2555, 0.6108, 0.215, 0.6101, 0.2507, 0.6102, 0.2507, 0.5863, 0.215, 0.5859, 0.292, 0.611, 0.2919, 0.6097, 0.2346, 0.6098, 0.1767, 0.6098, 0.1767, 0.611, 0.5352, 0.478, 0.5117, 0.478, 0.4986, 0.4885, 0.4986, 0.5071, 0.4986, 0.5256, 0.5117, 0.5361, 0.5352, 0.5361, 0.9216, 0.5861, 0.9267, 0.5861, 0.962, 0.5855, 0.9632, 0.7225, 0.9227, 0.7231, 0.8774, 0.7237, 0.8762, 0.5868, 0.9164, 0.5862, 0.4461, 0.6903, 0.4477, 0.6903, 0.4477, 0.6955, 0.4461, 0.6955, 0.5983, 0.1308, 0.5571, 0.1704, 0.2391, 0.1703, 0.2386, 0.1308, 0.5915, 0.1675, 0.2402, 0.1687, 0.2412, 0.1274, 0.5563, 0.1296, 0.896, 0.2465, 0.9501, 0.2465, 0.9507, 0.1337, 0.8966, 0.1337, 0.8425, 0.1336, 0.842, 0.2464, 0.3705, 0.5048, 0.3953, 0.5048, 0.396, 0.5602, 0.3712, 0.5603, 0.4461, 0.6875, 0.4461, 0.6823, 0.4477, 0.6823, 0.4477, 0.6875, 0.2448, 0.1285, 0.5965, 0.1298, 0.5985, 0.1701, 0.2876, 0.169, 0.2424, 0.1686, 0.2624, 0.1284, 0.5963, 0.1279, 0.5962, 0.1686, 0.3704, 0.5048, 0.3712, 0.5603, 0.3463, 0.5603, 0.3456, 0.5049, 0.2554, 0.5858, 0.2555, 0.6108, 0.2198, 0.6106, 0.2197, 0.5854, 0.215, 0.6101, 0.215, 0.5859, 0.2507, 0.5863, 0.2507, 0.6102, 0.292, 0.611, 0.1767, 0.611, 0.1767, 0.6098, 0.2346, 0.6098, 0.2919, 0.6097, 0.5352, 0.478, 0.5352, 0.5361, 0.5117, 0.5361, 0.4986, 0.5256, 0.4986, 0.5071, 0.4986, 0.4885, 0.5117, 0.478, 0.03044, 0.853, 0.01375, 0.8531, 0.01375, 0.8509, 0.01375, 0.8419, 0.01228, 0.8307, 0.01374, 0.8307, 0.01374, 0.8251, 0.01301, 0.8251, 0.01388, 0.8196, 0.01389, 0.8194, 0.01302, 0.8139, 0.01374, 0.8139, 0.01301, 0.8083, 0.01374, 0.8083, 0.01374, 0.7972, 0.01373, 0.7881, 0.01373, 0.7859, 0.03042, 0.786, 0.04711, 0.786, 0.06381, 0.786, 0.0805, 0.7859, 0.0805, 0.7881, 0.0805, 0.7971, 0.08197, 0.8083, 0.08051, 0.8083, 0.08051, 0.8139, 0.08124, 0.8139, 0.08037, 0.8194, 0.08036, 0.8196, 0.08123, 0.8251, 0.08051, 0.8251, 0.08051, 0.8307, 0.08197, 0.8307, 0.08051, 0.8419, 0.08052, 0.8509, 0.08052, 0.8531, 0.06383, 0.853])
me_cube.materials.append(mat_texture)
me_cube.materials.append(mat_texture)
me_cube.use_remesh_preserve_volume = False
me_cube.use_remesh_preserve_attributes = False
me_cube.use_mirror_vertex_groups = False
me_cube.update()

# ---- objects
ob_cube = bpy.data.objects.new('Cube', me_cube)

# ---- transforms, parenting, visibility, modifiers, constraints
ob_cube.location = (0.0, 0.0, 0.0)
ob_cube.lock_rotations_4d = False
ob_cube.empty_display_type = 'ARROWS'
ob_cube.lineart.crease_threshold = 0.0

# ---- collection membership
col_collection_1.objects.link(ob_cube)

# ---- scene / render settings (as saved in the file)
scene.frame_start = 1; scene.frame_end = 250; scene.frame_set(1)
scene.render.engine = 'BLENDER_EEVEE_NEXT'
scene.render.resolution_percentage = 50
scene.render.dither_intensity = 0.0
scene.cycles.use_denoising = False
scene.cycles.samples = 128
scene.cycles.sampling_pattern = 'TABULATED_SOBOL'
scene.cycles.use_adaptive_sampling = False
scene.cycles.use_light_tree = False
scene.view_settings.view_transform = 'Standard'
bpy.context.view_layer.update()

# ---- added for rendering (the .blend has no active camera and no usable light): camera, sun
cam_auto = bpy.data.cameras.new('AutoCamera')
cam_auto.lens = 50.0
cam_auto.sensor_width = 36.0
cam_auto.clip_end = 1287.27
ob_auto_camera = bpy.data.objects.new('AutoCamera', cam_auto)
scene.collection.objects.link(ob_auto_camera)
ob_auto_camera.location = (73.3489, -88.0187, 64.0594)
ob_auto_camera.rotation_euler = (1.09748, -7.21219e-08, 0.694738)
scene.camera = ob_auto_camera
light_auto_sun = bpy.data.lights.new('AutoSun', 'SUN')
light_auto_sun.energy = 3.0
light_auto_sun.angle = 0.0523599
ob_auto_sun = bpy.data.objects.new('AutoSun', light_auto_sun)
scene.collection.objects.link(ob_auto_sun)
ob_auto_sun.rotation_euler = (0.872665, 0.174533, 0.523599)
bpy.context.view_layer.update()

